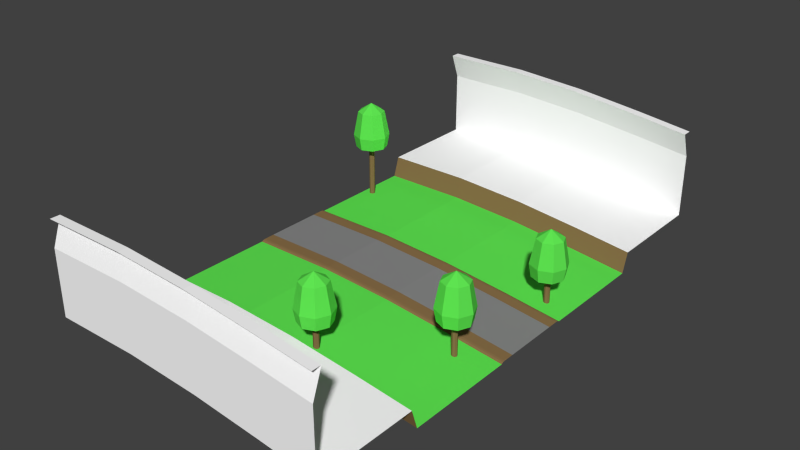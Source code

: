 # Source: straight_down.blend  (saved by Blender 2.79.0; exported with 4.5.12 LTS)
import bpy
from mathutils import Matrix  # noqa: F401  (used for matrix-valued properties, if any)

bpy.ops.wm.read_factory_settings(use_empty=True)
scene = bpy.context.scene
scene.name = 'Scene'

# ---- collections
col_collection_1 = bpy.data.collections.new('Collection 1'); scene.collection.children.link(col_collection_1)

# ---- materials (node trees are filled in below, after node groups)
mat_grey___eeeeee = bpy.data.materials.new('grey [#eeeeee]')
mat_grey___eeeeee.alpha_threshold = 0.0
mat_grey___eeeeee.use_transparent_shadow = False
mat_grey___eeeeee.diffuse_color = (1.0, 1.0, 1.0, 1.0)
mat_grey___eeeeee.roughness = 0.5
mat_asphalt___333333 = bpy.data.materials.new('asphalt [#333333]')
mat_asphalt___333333.alpha_threshold = 0.0
mat_asphalt___333333.use_transparent_shadow = False
mat_asphalt___333333.diffuse_color = (0.2462, 0.2462, 0.2462, 1.0)
mat_asphalt___333333.roughness = 0.5
mat_asphalt___333333.specular_intensity = 0.0
mat_brown___557755 = bpy.data.materials.new('brown [#557755]')
mat_brown___557755.alpha_threshold = 0.0
mat_brown___557755.use_transparent_shadow = False
mat_brown___557755.diffuse_color = (0.2529, 0.1569, 0.06666, 1.0)
mat_brown___557755.roughness = 0.5
mat_brown___557755.specular_intensity = 0.0
mat_green___33ee33 = bpy.data.materials.new('green [#33ee33]')
mat_green___33ee33.alpha_threshold = 0.0
mat_green___33ee33.use_transparent_shadow = False
mat_green___33ee33.diffuse_color = (0.1169, 0.8, 0.08475, 1.0)
mat_green___33ee33.roughness = 0.5

# ---- material node trees

# ---- world
world_world = bpy.data.worlds.new('World'); scene.world = world_world
world_world.color = (0.05088, 0.05088, 0.05088)
world_world.use_sun_shadow = False
world_world.sun_shadow_jitter_overblur = 0.0
world_world.cycles.sampling_method = 'NONE'
world_world.cycles.sample_map_resolution = 256

# ---- meshes
me_plane = bpy.data.meshes.new('Plane')
me_plane.from_pydata([(0.0, -2.0, 0.0), (6.0, -2.0, 0.0), (0.0, 0.0, 0.0), (6.0, 0.0, 0.0), (0.0, 2.0, 0.0), (6.0, 2.0, 0.0), (0.0, -2.802, 0.0), (6.0, -2.802, 0.0), (0.0, 2.802, 0.0), (6.0, 2.802, 0.0), (0.0, -2.959, -0.02544), (6.0, -2.959, -0.02544), (0.0, 2.959, -0.02544), (6.0, 2.959, -0.02544), (0.0, -3.085, -0.1019), (6.0, -3.085, -0.1019), (0.0, 3.085, -0.1019), (6.0, 3.085, -0.1019), (17.54, -4.251, -1.322), (17.54, -4.251, 2.162), (17.68, -4.31, -1.322), (17.68, -4.31, 2.162), (17.74, -4.451, -1.322), (17.74, -4.451, 2.162), (17.68, -4.593, -1.322), (17.68, -4.593, 2.162), (17.54, -4.651, -1.322), (17.54, -4.651, 2.162), (17.4, -4.593, -1.322), (17.4, -4.593, 2.162), (17.34, -4.451, -1.322), (17.34, -4.451, 2.162), (17.4, -4.31, -1.322), (17.4, -4.31, 2.162), (0.0, -18.7, 1.303), (6.0, -18.7, 1.303), (0.0, 18.7, 1.303), (6.0, 18.7, 1.303), (0.0, -18.71, 5.86), (6.0, -18.71, 5.86), (0.0, 18.71, 5.86), (6.0, 18.71, 5.86), (0.0, -18.04, 7.702), (6.0, -18.04, 7.702), (0.0, 18.04, 7.702), (6.0, 18.04, 7.702), (0.0, -18.71, 7.702), (6.0, -18.71, 7.702), (0.0, 18.71, 7.702), (6.0, 18.71, 7.702), (16.59, -4.45, 3.943), (16.25, -4.45, 2.162), (16.42, -4.45, 1.25), (16.87, -3.78, 3.943), (16.63, -3.538, 2.162), (16.75, -3.659, 1.25), (17.54, -3.503, 3.943), (17.54, -3.16, 2.162), (17.54, -3.332, 1.25), (18.21, -3.78, 3.943), (18.45, -3.538, 2.162), (18.33, -3.659, 1.25), (18.49, -4.45, 3.943), (18.83, -4.45, 2.162), (18.66, -4.45, 1.25), (18.21, -5.12, 3.943), (18.45, -5.362, 2.162), (18.33, -5.24, 1.25), (17.54, -5.397, 3.943), (17.54, -5.74, 2.162), (17.54, -5.568, 1.25), (17.54, -4.45, 4.56), (16.87, -5.12, 3.943), (16.63, -5.362, 2.162), (16.75, -5.24, 1.25), (17.54, -4.45, 1.25), (11.61, -9.908, -0.6578), (11.67, -9.766, 2.257), (11.67, -9.766, -0.6578), (11.61, -9.625, 2.257), (11.61, -9.625, -0.6578), (11.47, -9.566, 2.257), (11.47, -9.566, -0.6578), (11.61, -9.908, 2.257), (11.47, -9.966, -0.6578), (11.47, -9.966, 2.257), (11.33, -9.908, -0.6578), (11.33, -9.908, 2.257), (11.27, -9.766, -0.6578), (11.27, -9.766, 2.257), (11.33, -9.625, -0.6578), (11.33, -9.625, 2.257), (10.52, -9.765, 4.037), (10.18, -9.765, 2.257), (10.35, -9.765, 1.345), (10.8, -9.095, 4.037), (10.56, -8.853, 2.257), (10.68, -8.974, 1.345), (11.47, -8.818, 4.037), (11.47, -8.475, 2.257), (11.47, -8.647, 1.345), (12.14, -9.095, 4.037), (12.38, -8.853, 2.257), (12.26, -8.974, 1.345), (12.42, -9.765, 4.037), (12.76, -9.765, 2.257), (12.59, -9.765, 1.345), (12.14, -10.43, 4.037), (12.38, -10.68, 2.257), (12.26, -10.56, 1.345), (11.47, -10.71, 4.037), (11.47, -11.05, 2.257), (11.47, -10.88, 1.345), (11.47, -9.765, 4.655), (10.8, -10.43, 4.037), (10.56, -10.68, 2.257), (10.68, -10.56, 1.345), (11.47, -9.765, 1.345), (18.44, 4.11, -1.305), (18.49, 4.251, 1.61), (18.49, 4.251, -1.305), (18.44, 4.393, 1.61), (18.44, 4.393, -1.305), (18.29, 4.451, 1.61), (18.29, 4.451, -1.305), (18.44, 4.11, 1.61), (18.29, 4.051, -1.305), (18.29, 4.051, 1.61), (18.15, 4.11, -1.305), (18.15, 4.11, 1.61), (18.09, 4.251, -1.305), (18.09, 4.251, 1.61), (18.15, 4.393, -1.305), (18.15, 4.393, 1.61), (17.35, 4.252, 3.39), (17.01, 4.252, 1.61), (17.18, 4.252, 0.6977), (17.63, 4.922, 3.39), (17.38, 5.164, 1.61), (17.5, 5.043, 0.6977), (18.29, 5.199, 3.39), (18.29, 5.542, 1.61), (18.29, 5.37, 0.6977), (18.96, 4.922, 3.39), (19.21, 5.164, 1.61), (19.09, 5.043, 0.6977), (19.24, 4.252, 3.39), (19.58, 4.252, 1.61), (19.41, 4.252, 0.6977), (18.96, 3.583, 3.39), (19.21, 3.34, 1.61), (19.09, 3.462, 0.6977), (18.29, 3.305, 3.39), (18.29, 2.963, 1.61), (18.29, 3.134, 0.6977), (18.29, 4.252, 4.008), (17.63, 3.583, 3.39), (17.38, 3.34, 1.61), (17.5, 3.462, 0.6977), (18.29, 4.252, 0.6977), (0.7888, 7.487, -0.1019), (0.8474, 7.628, 4.588), (0.8474, 7.628, -0.1019), (0.7888, 7.769, 4.588), (0.7888, 7.769, -0.1019), (0.6474, 7.828, 4.588), (0.6474, 7.828, -0.1019), (0.7888, 7.487, 4.588), (0.6474, 7.428, -0.1019), (0.6474, 7.428, 4.588), (0.5059, 7.487, -0.1019), (0.5059, 7.487, 4.588), (0.4474, 7.628, -0.1019), (0.4474, 7.628, 4.588), (0.5059, 7.769, -0.1019), (0.5059, 7.769, 4.588), (-0.2996, 7.629, 6.368), (-0.6423, 7.629, 4.588), (-0.4706, 7.629, 3.676), (-0.02227, 8.299, 6.368), (-0.2646, 8.541, 4.588), (-0.1431, 8.42, 3.676), (0.6474, 8.576, 6.368), (0.6474, 8.919, 4.588), (0.6474, 8.747, 3.676), (1.317, 8.299, 6.368), (1.559, 8.541, 4.588), (1.438, 8.42, 3.676), (1.594, 7.629, 6.368), (1.937, 7.629, 4.588), (1.765, 7.629, 3.676), (1.317, 6.96, 6.368), (1.559, 6.717, 4.588), (1.438, 6.839, 3.676), (0.6474, 6.682, 6.368), (0.6474, 6.34, 4.588), (0.6474, 6.511, 3.676), (0.6474, 7.629, 6.986), (-0.02227, 6.96, 6.368), (-0.2646, 6.717, 4.588), (-0.1431, 6.839, 3.676), (0.6474, 7.629, 3.676), (0.0, -10.95, -0.1019), (6.0, -10.95, -0.1019), (0.0, -11.41, 1.303), (6.0, -11.41, 1.303), (0.0, 10.95, -0.1019), (6.0, 10.95, -0.1019), (0.0, 11.41, 1.303), (6.0, 11.41, 1.303), (11.18, -2.0, -0.3143), (11.18, 0.0, -0.3143), (11.18, 2.0, -0.3143), (11.18, -2.802, -0.3143), (11.18, 2.802, -0.3143), (11.18, -2.959, -0.3397), (11.18, 2.959, -0.3397), (11.18, -3.085, -0.4162), (11.18, 3.085, -0.4162), (11.18, -18.7, 0.9888), (11.18, 18.7, 0.9888), (11.18, -18.71, 5.545), (11.18, 18.71, 5.545), (11.18, -18.04, 7.388), (11.18, 18.04, 7.388), (11.18, -18.71, 7.388), (11.18, 18.71, 7.388), (11.18, -10.95, -0.4162), (11.18, -11.41, 0.9888), (11.18, 10.95, -0.4162), (11.18, 11.41, 0.9888), (16.0, -2.0, -0.8391), (16.0, 0.0, -0.8391), (16.0, 2.0, -0.8391), (16.0, -2.802, -0.8391), (16.0, 2.802, -0.8391), (16.0, -2.959, -0.8646), (16.0, 2.959, -0.8646), (16.0, -3.085, -0.941), (16.0, 3.085, -0.941), (16.0, -18.7, 0.464), (16.0, 18.7, 0.464), (16.0, -18.71, 5.021), (16.0, 18.71, 5.021), (16.0, -18.04, 6.863), (16.0, 18.04, 6.863), (16.0, -18.71, 6.863), (16.0, 18.71, 6.863), (16.0, -10.95, -0.941), (16.0, -11.41, 0.464), (16.0, 10.95, -0.941), (16.0, 11.41, 0.464), (20.0, -2.0, -1.337), (20.0, 0.0, -1.337), (20.0, 2.0, -1.337), (20.0, -2.802, -1.337), (20.0, 2.802, -1.337), (20.0, -2.959, -1.362), (20.0, 2.959, -1.362), (20.0, -3.085, -1.439), (20.0, 3.085, -1.439), (20.0, -18.7, -0.03387), (20.0, 18.7, -0.03387), (20.0, -18.71, 4.523), (20.0, 18.71, 4.523), (20.0, -18.04, 6.365), (20.0, 18.04, 6.365), (20.0, -18.71, 6.365), (20.0, 18.71, 6.365), (20.0, -10.95, -1.439), (20.0, -11.41, -0.03387), (20.0, 10.95, -1.439), (20.0, 11.41, -0.03387)], [(23, 63), (77, 105), (119, 147), (161, 189)], [(0, 1, 3, 2), (2, 3, 5, 4), (1, 0, 6, 7), (9, 8, 4, 5), (8, 9, 13, 12), (7, 6, 10, 11), (12, 13, 17, 16), (11, 10, 14, 15), (205, 204, 34, 35), (18, 19, 21, 20), (20, 21, 23, 22), (22, 23, 25, 24), (24, 25, 27, 26), (26, 27, 29, 28), (28, 29, 31, 30), (32, 33, 19, 18), (30, 31, 33, 32), (16, 17, 207, 206), (36, 37, 41, 40), (35, 34, 38, 39), (40, 41, 45, 44), (44, 45, 49, 48), (43, 42, 46, 47), (52, 51, 54, 55), (51, 50, 53, 54), (55, 54, 57, 58), (54, 53, 56, 57), (58, 57, 60, 61), (57, 56, 59, 60), (61, 60, 63, 64), (60, 59, 62, 63), (64, 63, 66, 67), (63, 62, 65, 66), (67, 66, 69, 70), (66, 65, 68, 69), (70, 69, 73, 74), (69, 68, 72, 73), (50, 71, 53), (53, 71, 56), (56, 71, 59), (59, 71, 62), (62, 71, 65), (65, 71, 68), (68, 71, 72), (74, 73, 51, 52), (73, 72, 50, 51), (72, 71, 50), (39, 38, 42, 43), (88, 89, 91, 90), (90, 91, 81, 82), (86, 87, 89, 88), (84, 85, 87, 86), (76, 83, 85, 84), (78, 77, 83, 76), (80, 79, 77, 78), (82, 81, 79, 80), (74, 52, 75), (70, 74, 75), (67, 70, 75), (64, 67, 75), (61, 64, 75), (58, 61, 75), (55, 58, 75), (52, 55, 75), (94, 93, 96, 97), (93, 92, 95, 96), (97, 96, 99, 100), (96, 95, 98, 99), (100, 99, 102, 103), (99, 98, 101, 102), (103, 102, 105, 106), (102, 101, 104, 105), (106, 105, 108, 109), (105, 104, 107, 108), (109, 108, 111, 112), (108, 107, 110, 111), (112, 111, 115, 116), (111, 110, 114, 115), (92, 113, 95), (95, 113, 98), (98, 113, 101), (101, 113, 104), (104, 113, 107), (107, 113, 110), (110, 113, 114), (116, 115, 93, 94), (115, 114, 92, 93), (114, 113, 92), (116, 94, 117), (112, 116, 117), (109, 112, 117), (106, 109, 117), (103, 106, 117), (100, 103, 117), (97, 100, 117), (94, 97, 117), (130, 131, 133, 132), (132, 133, 123, 124), (128, 129, 131, 130), (126, 127, 129, 128), (118, 125, 127, 126), (120, 119, 125, 118), (122, 121, 119, 120), (124, 123, 121, 122), (136, 135, 138, 139), (135, 134, 137, 138), (139, 138, 141, 142), (138, 137, 140, 141), (142, 141, 144, 145), (141, 140, 143, 144), (145, 144, 147, 148), (144, 143, 146, 147), (148, 147, 150, 151), (147, 146, 149, 150), (151, 150, 153, 154), (150, 149, 152, 153), (154, 153, 157, 158), (153, 152, 156, 157), (134, 155, 137), (137, 155, 140), (140, 155, 143), (143, 155, 146), (146, 155, 149), (149, 155, 152), (152, 155, 156), (158, 157, 135, 136), (157, 156, 134, 135), (156, 155, 134), (158, 136, 159), (154, 158, 159), (151, 154, 159), (148, 151, 159), (145, 148, 159), (142, 145, 159), (139, 142, 159), (136, 139, 159), (172, 173, 175, 174), (174, 175, 165, 166), (170, 171, 173, 172), (168, 169, 171, 170), (160, 167, 169, 168), (162, 161, 167, 160), (164, 163, 161, 162), (166, 165, 163, 164), (178, 177, 180, 181), (177, 176, 179, 180), (181, 180, 183, 184), (180, 179, 182, 183), (184, 183, 186, 187), (183, 182, 185, 186), (187, 186, 189, 190), (186, 185, 188, 189), (190, 189, 192, 193), (189, 188, 191, 192), (193, 192, 195, 196), (192, 191, 194, 195), (196, 195, 199, 200), (195, 194, 198, 199), (176, 197, 179), (179, 197, 182), (182, 197, 185), (185, 197, 188), (188, 197, 191), (191, 197, 194), (194, 197, 198), (200, 199, 177, 178), (199, 198, 176, 177), (198, 197, 176), (200, 178, 201), (196, 200, 201), (193, 196, 201), (190, 193, 201), (187, 190, 201), (184, 187, 201), (181, 184, 201), (178, 181, 201), (203, 202, 204, 205), (206, 207, 209, 208), (15, 14, 202, 203), (37, 36, 208, 209), (17, 13, 216, 218), (37, 209, 230, 220), (1, 7, 213, 210), (207, 17, 218, 229), (39, 43, 223, 221), (15, 203, 227, 217), (13, 9, 214, 216), (205, 35, 219, 228), (41, 37, 220, 222), (43, 47, 225, 223), (203, 205, 228, 227), (9, 5, 212, 214), (11, 15, 217, 215), (45, 41, 222, 224), (209, 207, 229, 230), (3, 1, 210, 211), (7, 11, 215, 213), (5, 3, 211, 212), (35, 39, 221, 219), (49, 45, 224, 226), (212, 211, 232, 233), (219, 221, 242, 240), (229, 218, 239, 250), (217, 227, 248, 238), (215, 217, 238, 236), (227, 228, 249, 248), (213, 215, 236, 234), (214, 212, 233, 235), (223, 225, 246, 244), (211, 210, 231, 232), (224, 222, 243, 245), (222, 220, 241, 243), (220, 230, 251, 241), (228, 219, 240, 249), (230, 229, 250, 251), (218, 216, 237, 239), (216, 214, 235, 237), (221, 223, 244, 242), (210, 213, 234, 231), (226, 224, 245, 247), (235, 233, 254, 256), (244, 246, 267, 265), (232, 231, 252, 253), (245, 243, 264, 266), (243, 241, 262, 264), (241, 251, 272, 262), (249, 240, 261, 270), (251, 250, 271, 272), (239, 237, 258, 260), (237, 235, 256, 258), (242, 244, 265, 263), (231, 234, 255, 252), (247, 245, 266, 268), (233, 232, 253, 254), (240, 242, 263, 261), (250, 239, 260, 271), (238, 248, 269, 259), (236, 238, 259, 257), (248, 249, 270, 269), (234, 236, 257, 255)])
me_plane.polygons.foreach_set('material_index', [1, 1, 2, 2, 2, 2, 2, 2, 0, 2, 2, 2, 2, 2, 2, 2, 2, 3, 0, 0, 0, 0, 0, 3, 3, 3, 3, 3, 3, 3, 3, 3, 3, 3, 3, 3, 3, 3, 3, 3, 3, 3, 3, 3, 3, 3, 3, 0, 2, 2, 2, 2, 2, 2, 2, 2, 3, 3, 3, 3, 3, 3, 3, 3, 3, 3, 3, 3, 3, 3, 3, 3, 3, 3, 3, 3, 3, 3, 3, 3, 3, 3, 3, 3, 3, 3, 3, 3, 3, 3, 3, 3, 3, 3, 3, 3, 2, 2, 2, 2, 2, 2, 2, 2, 3, 3, 3, 3, 3, 3, 3, 3, 3, 3, 3, 3, 3, 3, 3, 3, 3, 3, 3, 3, 3, 3, 3, 3, 3, 3, 3, 3, 3, 3, 3, 3, 2, 2, 2, 2, 2, 2, 2, 2, 3, 3, 3, 3, 3, 3, 3, 3, 3, 3, 3, 3, 3, 3, 3, 3, 3, 3, 3, 3, 3, 3, 3, 3, 3, 3, 3, 3, 3, 3, 3, 3, 2, 2, 3, 0, 2, 0, 2, 3, 0, 3, 2, 0, 0, 0, 2, 2, 2, 0, 2, 1, 2, 1, 0, 0, 1, 0, 3, 3, 2, 2, 2, 2, 0, 1, 0, 0, 0, 0, 2, 2, 2, 0, 2, 0, 2, 0, 1, 0, 0, 0, 0, 2, 2, 2, 0, 2, 0, 1, 0, 3, 3, 2, 2, 2])
_uv = me_plane.uv_layers.new(name='UVMap')
_uv.uv.foreach_set('vector', [-0.002992, 0.0008824, 2.097, 0.0008824, 2.097, 0.5008, -0.002992, 0.5008, -0.002992, 0.5008, 2.097, 0.5008, 2.097, 1.001, -0.002992, 1.001, -4.952, -0.487, 0.0, 0.0, 0.0, 0.0, 0.0, 0.0, -4.952, -0.487, 0.0, 0.0, 0.0, 0.0, 0.0, 0.0, 0.0, 0.0, -4.952, -0.487, -4.952, -0.487, 0.0, 0.0, 0.0, 0.0, 0.0, 0.0, 0.0, 0.0, 0.0, 0.0, 0.0, 0.0, -4.952, -0.487, -4.952, -0.487, 0.0, 0.0, 0.0, 0.0, 0.0, 0.0, 0.0, 0.0, 0.0, 0.0, 0.0, 0.0, 0.0, 0.0, 0.0, 0.0, 0.0, 0.0, 0.0, 0.0, 0.0, 0.0, 0.0, 0.0, 0.0, 0.0, 0.0, 0.0, 0.0, 0.0, 0.0, 0.0, 0.0, 0.0, 0.0, 0.0, 0.0, 0.0, 0.0, 0.0, 0.0, 0.0, 0.0, 0.0, 0.0, 0.0, 0.0, 0.0, 0.0, 0.0, 0.0, 0.0, 0.0, 0.0, 0.0, 0.0, 0.0, 0.0, 0.0, 0.0, 0.0, 0.0, 0.0, 0.0, 0.0, 0.0, 0.0, 0.0, 0.0, 0.0, 0.0, 0.0, 0.0, 0.0, 0.0, 0.0, 0.0, 0.0, 0.0, 0.0, 0.0, 0.0, 0.0, 0.0, -4.952, -0.487, -4.952, -0.487, 0.0, 0.0, 0.0, 0.0, -4.952, -0.487, -4.952, -0.487, 0.0, 0.0, 0.0, 0.0, 0.0, 0.0, 0.0, 0.0, 0.0, 0.0, 0.0, 0.0, -4.952, -0.487, -4.952, -0.487, 0.0, 0.0, 0.0, 0.0, -4.952, -0.487, -4.952, -0.487, 0.0, 0.0, 0.0, 0.0, 0.0, 0.0, 0.0, 0.0, 0.0, 0.0, 0.0, 0.0, 0.0, 0.0, 0.0, 0.0, 0.0, 0.0, 0.0, 0.0, 0.0, 0.0, 0.0, 0.0, 0.0, 0.0, 0.0, 0.0, 0.0, 0.0, 0.0, 0.0, 0.0, 0.0, 0.0, 0.0, 0.0, 0.0, 0.0, 0.0, 0.0, 0.0, 0.0, 0.0, 0.0, 0.0, 0.0, 0.0, 0.0, 0.0, 0.0, 0.0, 0.0, 0.0, 0.0, 0.0, 0.0, 0.0, 0.0, 0.0, 0.0, 0.0, 0.0, 0.0, 0.0, 0.0, 0.0, 0.0, 0.0, 0.0, 0.0, 0.0, 0.0, 0.0, 0.0, 0.0, 0.0, 0.0, 0.0, 0.0, 0.0, 0.0, 0.0, 0.0, 0.0, 0.0, 0.0, 0.0, 0.0, 0.0, 0.0, 0.0, 0.0, 0.0, 0.0, 0.0, 0.0, 0.0, 0.0, 0.0, 0.0, 0.0, 0.0, 0.0, 0.0, 0.0, 0.0, 0.0, 0.0, 0.0, 0.0, 0.0, 0.0, 0.0, 0.0, 0.0, 0.0, 0.0, 0.0, 0.0, 0.0, 0.0, 0.0, 0.0, 0.0, 0.0, 0.0, 0.0, 0.0, 0.0, 0.0, 0.0, 0.0, 0.0, 0.0, 0.0, 0.0, 0.0, 0.0, 0.0, 0.0, 0.0, 0.0, 0.0, 0.0, 0.0, 0.0, 0.0, 0.0, 0.0, 0.0, 0.0, 0.0, 0.0, 0.0, 0.0, 0.0, 0.0, 0.0, 0.0, 0.0, 0.0, 0.0, 0.0, 0.0, 0.0, 0.0, 0.0, 0.0, 0.0, 0.0, 0.0, 0.0, 0.0, 0.0, 0.0, 0.0, 0.0, 0.0, 0.0, 0.0, 0.0, 0.0, 0.0, 0.0, 0.0, 0.0, 0.0, 0.0, 0.0, 0.0, 0.0, 0.0, 0.0, 0.0, 0.0, 0.0, 0.0, 0.0, 0.0, 0.0, 0.0, 0.0, 0.0, 0.0, 0.0, 0.0, 0.0, 0.0, 0.0, 0.0, 0.0, 0.0, 0.0, 0.0, 0.0, 0.0, 0.0, 0.0, 0.0, 0.0, 0.0, 0.0, 0.0, 0.0, 0.0, 0.0, 0.0, 0.0, 0.0, 0.0, 0.0, 0.0, 0.0, 0.0, 0.0, 0.0, 0.0, 0.0, 0.0, 0.0, 0.0, 0.0, 0.0, 0.0, 0.0, 0.0, 0.0, 0.0, 0.0, 0.0, 0.0, 0.0, 0.0, 0.0, 0.0, 0.0, 0.0, 0.0, 0.0, 0.0, 0.0, 0.0, 0.0, 0.0, 0.0, 0.0, 0.0, 0.0, 0.0, 0.0, 0.0, 0.0, 0.0, 0.0, 0.0, 0.0, 0.0, 0.0, 0.0, 0.0, 0.0, 0.0, 0.0, 0.0, 0.0, 0.0, 0.0, 0.0, 0.0, 0.0, 0.0, 0.0, 0.0, 0.0, 0.0, 0.0, 0.0, 0.0, 0.0, 0.0, 0.0, 0.0, 0.0, 0.0, 0.0, 0.0, 0.0, 0.0, 0.0, 0.0, 0.0, 0.0, 0.0, 0.0, 0.0, 0.0, 0.0, 0.0, 0.0, 0.0, 0.0, 0.0, 0.0, 0.0, 0.0, 0.0, 0.0, 0.0, 0.0, 0.0, 0.0, 0.0, 0.0, 0.0, 0.0, 0.0, 0.0, 0.0, 0.0, 0.0, 0.0, 0.0, 0.0, 0.0, 0.0, 0.0, 0.0, 0.0, 0.0, 0.0, 0.0, 0.0, 0.0, 0.0, 0.0, 0.0, 0.0, 0.0, 0.0, 0.0, 0.0, 0.0, 0.0, 0.0, 0.0, 0.0, 0.0, 0.0, 0.0, 0.0, 0.0, 0.0, 0.0, 0.0, 0.0, 0.0, 0.0, 0.0, 0.0, 0.0, 0.0, 0.0, 0.0, 0.0, 0.0, 0.0, 0.0, 0.0, 0.0, 0.0, 0.0, 0.0, 0.0, 0.0, 0.0, 0.0, 0.0, 0.0, 0.0, 0.0, 0.0, 0.0, 0.0, 0.0, 0.0, 0.0, 0.0, 0.0, 0.0, 0.0, 0.0, 0.0, 0.0, 0.0, 0.0, 0.0, 0.0, 0.0, 0.0, 0.0, 0.0, 0.0, 0.0, 0.0, 0.0, 0.0, 0.0, 0.0, 0.0, 0.0, 0.0, 0.0, 0.0, 0.0, 0.0, 0.0, 0.0, 0.0, 0.0, 0.0, 0.0, 0.0, 0.0, 0.0, 0.0, 0.0, 0.0, 0.0, 0.0, 0.0, 0.0, 0.0, 0.0, 0.0, 0.0, 0.0, 0.0, 0.0, 0.0, 0.0, 0.0, 0.0, 0.0, 0.0, 0.0, 0.0, 0.0, 0.0, 0.0, 0.0, 0.0, 0.0, 0.0, 0.0, 0.0, 0.0, 0.0, 0.0, 0.0, 0.0, 0.0, 0.0, 0.0, 0.0, 0.0, 0.0, 0.0, 0.0, 0.0, 0.0, 0.0, 0.0, 0.0, 0.0, 0.0, 0.0, 0.0, 0.0, 0.0, 0.0, 0.0, 0.0, 0.0, 0.0, 0.0, 0.0, 0.0, 0.0, 0.0, 0.0, 0.0, 0.0, 0.0, 0.0, 0.0, 0.0, 0.0, 0.0, 0.0, 0.0, 0.0, 0.0, 0.0, 0.0, 0.0, 0.0, 0.0, 0.0, 0.0, 0.0, 0.0, 0.0, 0.0, 0.0, 0.0, 0.0, 0.0, 0.0, 0.0, 0.0, 0.0, 0.0, 0.0, 0.0, 0.0, 0.0, 0.0, 0.0, 0.0, 0.0, 0.0, 0.0, 0.0, 0.0, 0.0, 0.0, 0.0, 0.0, 0.0, 0.0, 0.0, 0.0, 0.0, 0.0, 0.0, 0.0, 0.0, 0.0, 0.0, 0.0, 0.0, 0.0, 0.0, 0.0, 0.0, 0.0, 0.0, 0.0, 0.0, 0.0, 0.0, 0.0, 0.0, 0.0, 0.0, 0.0, 0.0, 0.0, 0.0, 0.0, 0.0, 0.0, 0.0, 0.0, 0.0, 0.0, 0.0, 0.0, 0.0, 0.0, 0.0, 0.0, 0.0, 0.0, 0.0, 0.0, 0.0, 0.0, 0.0, 0.0, 0.0, 0.0, 0.0, 0.0, 0.0, 0.0, 0.0, 0.0, 0.0, 0.0, 0.0, 0.0, 0.0, 0.0, 0.0, 0.0, 0.0, 0.0, 0.0, 0.0, 0.0, 0.0, 0.0, 0.0, 0.0, 0.0, 0.0, 0.0, 0.0, 0.0, 0.0, 0.0, 0.0, 0.0, 0.0, 0.0, 0.0, 0.0, 0.0, 0.0, 0.0, 0.0, 0.0, 0.0, 0.0, 0.0, 0.0, 0.0, 0.0, 0.0, 0.0, 0.0, 0.0, 0.0, 0.0, 0.0, 0.0, 0.0, 0.0, 0.0, 0.0, 0.0, 0.0, 0.0, 0.0, 0.0, 0.0, 0.0, 0.0, 0.0, 0.0, 0.0, 0.0, 0.0, 0.0, 0.0, 0.0, 0.0, 0.0, 0.0, 0.0, 0.0, 0.0, 0.0, 0.0, 0.0, 0.0, 0.0, 0.0, 0.0, 0.0, 0.0, 0.0, 0.0, 0.0, 0.0, 0.0, 0.0, 0.0, 0.0, 0.0, 0.0, 0.0, 0.0, 0.0, 0.0, 0.0, 0.0, 0.0, 0.0, 0.0, 0.0, 0.0, 0.0, 0.0, 0.0, 0.0, 0.0, 0.0, 0.0, 0.0, 0.0, 0.0, 0.0, 0.0, 0.0, 0.0, 0.0, 0.0, 0.0, 0.0, 0.0, 0.0, 0.0, 0.0, 0.0, 0.0, 0.0, 0.0, 0.0, 0.0, 0.0, 0.0, 0.0, 0.0, 0.0, 0.0, 0.0, 0.0, 0.0, 0.0, 0.0, 0.0, 0.0, 0.0, 0.0, 0.0, 0.0, 0.0, 0.0, 0.0, 0.0, 0.0, 0.0, 0.0, 0.0, 0.0, 0.0, 0.0, 0.0, 0.0, 0.0, 0.0, 0.0, 0.0, 0.0, 0.0, 0.0, 0.0, 0.0, 0.0, 0.0, 0.0, 0.0, 0.0, 0.0, 0.0, 0.0, 0.0, 0.0, 0.0, 0.0, 0.0, 0.0, 0.0, 0.0, 0.0, 0.0, 0.0, 0.0, 0.0, 0.0, 0.0, 0.0, 0.0, 0.0, 0.0, 0.0, 0.0, 0.0, 0.0, 0.0, 0.0, 0.0, 0.0, 0.0, 0.0, 0.0, 0.0, 0.0, 0.0, 0.0, 0.0, 0.0, 0.0, 0.0, 0.0, 0.0, 0.0, 0.0, 0.0, 0.0, 0.0, 0.0, 0.0, 0.0, 0.0, 0.0, 0.0, 0.0, 0.0, 0.0, 0.0, 0.0, 0.0, 0.0, 0.0, 0.0, 0.0, 0.0, 0.0, 0.0, 0.0, 0.0, 0.0, 0.0, 0.0, 0.0, 0.0, 0.0, 0.0, 0.0, 0.0, 0.0, 0.0, 0.0, 0.0, 0.0, 0.0, 0.0, 0.0, 0.0, 0.0, 0.0, 0.0, 0.0, 0.0, 0.0, 0.0, 0.0, 0.0, 0.0, 0.0, 0.0, 0.0, 0.0, 0.0, 0.0, 0.0, 0.0, 0.0, 0.0, 0.0, 0.0, 0.0, 0.0, 0.0, 0.0, 0.0, 0.0, 0.0, 0.0, 0.0, 0.0, 0.0, 0.0, 0.0, 0.0, 0.0, 0.0, 0.0, 0.0, 0.0, 0.0, 0.0, 0.0, 0.0, 0.0, 0.0, 0.0, 0.0, 0.0, 0.0, 0.0, 0.0, 0.0, 0.0, 0.0, 0.0, 0.0, 0.0, 0.0, 0.0, 0.0, 0.0, 0.0, 0.0, 0.0, 0.0, 0.0, 0.0, 0.0, 0.0, 0.0, 0.0, 0.0, 0.0, 0.0, 0.0, 0.0, 0.0, 0.0, 0.0, 0.0, 0.0, 0.0, 0.0, 0.0, 0.0, 0.0, 0.0, 0.0, 0.0, 0.0, 0.0, 0.0, 0.0, 0.0, 0.0, 0.0, 0.0, 0.0, 0.0, 0.0, 0.0, 0.0, 0.0, 0.0, 0.0, 0.0, 0.0, 0.0, 0.0, 0.0, 0.0, 0.0, 0.0, 0.0, 0.0, 0.0, 0.0, 0.0, 0.0, 0.0, 0.0, 0.0, 0.0, 0.0, 0.0, 0.0, 0.0, 0.0, 0.0, 0.0, 0.0, 0.0, 0.0, 0.0, 0.0, 0.0, 0.0, 0.0, 0.0, 0.0, 0.0, 0.0, 0.0, 0.0, 0.0, 0.0, 0.0, 0.0, 0.0, 0.0, 0.0, 0.0, 0.0, 0.0, 0.0, 0.0, 0.0, 0.0, 0.0, 0.0, 0.0, 0.0, 0.0, 0.0, 0.0, 0.0, 0.0, 0.0, 0.0, 0.0, 0.0, 0.0, 0.0, 0.0, 0.0, 0.0, 0.0, 0.0, 0.0, 0.0, 0.0, 0.0, 0.0, 0.0, 0.0, 0.0, 0.0, 0.0, 0.0, 0.0, 0.0, 0.0, 0.0, 0.0, 0.0, 0.0, 0.0, 0.0, 0.0, 0.0, 0.0, 0.0, 0.0, 0.0, 0.0, 0.0, 0.0, 0.0, 0.0, 0.0, 0.0, 0.0, 0.0, 0.0, 0.0, 0.0, 0.0, 0.0, 0.0, 0.0, 0.0, 0.0, 0.0, 0.0, 0.0, 0.0, 0.0, 0.0, 0.0, 0.0, 0.0, -4.952, -0.487, -4.952, -0.487, 0.0, 0.0, 0.0, 0.0, 0.0, 0.0, 0.0, 0.0, 0.0, 0.0, 0.0, 0.0, 0.0, 0.0, 0.0, 0.0, -4.952, -0.487, -4.952, -0.487, -4.952, -0.487, -4.952, -0.487, -4.952, -0.487, 0.0, 0.0, -4.952, -0.487, -4.952, -0.487, 0.0, 0.0, -4.952, -0.487, 0.0, 0.0, 0.0, 0.0, -4.952, -0.487, -4.952, -0.487, -4.952, -0.487, -4.952, -0.487, -4.952, -0.487, 0.0, 0.0, 0.0, 0.0, 0.0, 0.0, 0.0, 0.0, 0.0, 0.0, 0.0, 0.0, 0.0, 0.0, 0.0, 0.0, -4.952, -0.487, -4.952, -0.487, -4.952, -0.487, -4.952, -0.487, 0.0, 0.0, 0.0, 0.0, 0.0, 0.0, 0.0, 0.0, -4.952, -0.487, -4.952, -0.487, -4.952, -0.487, -4.952, -0.487, 0.0, 0.0, 0.0, 0.0, 0.0, 0.0, 0.0, 0.0, 0.0, 0.0, 0.0, 0.0, 0.0, 0.0, 0.0, 0.0, -4.952, -0.487, 0.0, 0.0, 0.0, 0.0, -4.952, -0.487, 0.0, 0.0, 0.0, 0.0, 0.0, 0.0, 0.0, 0.0, -4.952, -0.487, -4.952, -0.487, -4.952, -0.487, -4.952, -0.487, -4.952, -0.487, -4.952, -0.487, -4.952, -0.487, -4.952, -0.487, 2.097, 0.5008, 2.097, 0.0008824, 2.097, 0.0008824, 2.097, 0.5008, 0.0, 0.0, 0.0, 0.0, 0.0, 0.0, 0.0, 0.0, 2.097, 1.001, 2.097, 0.5008, 2.097, 0.5008, 2.097, 1.001, 0.0, 0.0, 0.0, 0.0, 0.0, 0.0, 0.0, 0.0, -4.952, -0.487, -4.952, -0.487, -4.952, -0.487, -4.952, -0.487, 2.097, 1.001, 2.097, 0.5008, 2.097, 0.5008, 2.097, 1.001, 0.0, 0.0, 0.0, 0.0, 0.0, 0.0, 0.0, 0.0, -4.952, -0.487, -4.952, -0.487, -4.952, -0.487, -4.952, -0.487, 0.0, 0.0, 0.0, 0.0, 0.0, 0.0, 0.0, 0.0, 0.0, 0.0, 0.0, 0.0, 0.0, 0.0, 0.0, 0.0, 0.0, 0.0, 0.0, 0.0, 0.0, 0.0, 0.0, 0.0, 0.0, 0.0, 0.0, 0.0, 0.0, 0.0, 0.0, 0.0, -4.952, -0.487, 0.0, 0.0, 0.0, 0.0, -4.952, -0.487, 0.0, 0.0, 0.0, 0.0, 0.0, 0.0, 0.0, 0.0, 2.097, 0.5008, 2.097, 0.0008824, 2.097, 0.0008824, 2.097, 0.5008, -4.952, -0.487, -4.952, -0.487, -4.952, -0.487, -4.952, -0.487, -4.952, -0.487, -4.952, -0.487, -4.952, -0.487, -4.952, -0.487, 0.0, 0.0, -4.952, -0.487, -4.952, -0.487, 0.0, 0.0, 0.0, 0.0, 0.0, 0.0, 0.0, 0.0, 0.0, 0.0, -4.952, -0.487, -4.952, -0.487, -4.952, -0.487, -4.952, -0.487, -4.952, -0.487, -4.952, -0.487, -4.952, -0.487, -4.952, -0.487, -4.952, -0.487, -4.952, -0.487, -4.952, -0.487, -4.952, -0.487, 0.0, 0.0, 0.0, 0.0, 0.0, 0.0, 0.0, 0.0, -4.952, -0.487, 0.0, 0.0, 0.0, 0.0, -4.952, -0.487, -4.952, -0.487, -4.952, -0.487, -4.952, -0.487, -4.952, -0.487, -4.952, -0.487, 0.0, 0.0, 0.0, 0.0, -4.952, -0.487, 0.0, 0.0, 0.0, 0.0, 0.0, 0.0, 0.0, 0.0, 2.097, 0.5008, 2.097, 0.0008824, 2.097, 0.0008824, 2.097, 0.5008, -4.952, -0.487, -4.952, -0.487, -4.952, -0.487, -4.952, -0.487, -4.952, -0.487, -4.952, -0.487, -4.952, -0.487, -4.952, -0.487, 0.0, 0.0, -4.952, -0.487, -4.952, -0.487, 0.0, 0.0, 0.0, 0.0, 0.0, 0.0, 0.0, 0.0, 0.0, 0.0, -4.952, -0.487, -4.952, -0.487, -4.952, -0.487, -4.952, -0.487, -4.952, -0.487, -4.952, -0.487, -4.952, -0.487, -4.952, -0.487, -4.952, -0.487, -4.952, -0.487, -4.952, -0.487, -4.952, -0.487, 0.0, 0.0, 0.0, 0.0, 0.0, 0.0, 0.0, 0.0, -4.952, -0.487, 0.0, 0.0, 0.0, 0.0, -4.952, -0.487, -4.952, -0.487, -4.952, -0.487, -4.952, -0.487, -4.952, -0.487, 2.097, 1.001, 2.097, 0.5008, 2.097, 0.5008, 2.097, 1.001, 0.0, 0.0, 0.0, 0.0, 0.0, 0.0, 0.0, 0.0, -4.952, -0.487, -4.952, -0.487, -4.952, -0.487, -4.952, -0.487, 0.0, 0.0, 0.0, 0.0, 0.0, 0.0, 0.0, 0.0, 0.0, 0.0, 0.0, 0.0, 0.0, 0.0, 0.0, 0.0, 0.0, 0.0, 0.0, 0.0, 0.0, 0.0, 0.0, 0.0, 0.0, 0.0, 0.0, 0.0, 0.0, 0.0, 0.0, 0.0])
me_plane.materials.append(mat_grey___eeeeee)
me_plane.materials.append(mat_asphalt___333333)
me_plane.materials.append(mat_brown___557755)
me_plane.materials.append(mat_green___33ee33)
me_plane.use_remesh_preserve_volume = False
me_plane.use_remesh_preserve_attributes = False
me_plane.use_mirror_vertex_groups = False
me_plane.update()

# ---- objects
ob_plane = bpy.data.objects.new('Plane', me_plane)

# ---- transforms, parenting, visibility, modifiers, constraints
ob_plane.location = (0.0, 0.0, 0.0)
ob_plane.show_texture_space = True
ob_plane.lineart.crease_threshold = 0.0

# ---- collection membership
col_collection_1.objects.link(ob_plane)

# ---- scene / render settings (as saved in the file)
scene.frame_start = 1; scene.frame_end = 250; scene.frame_set(1)
scene.render.engine = 'BLENDER_EEVEE_NEXT'
scene.render.resolution_percentage = 50
scene.render.dither_intensity = 0.0
scene.cycles.use_denoising = False
scene.cycles.samples = 10
scene.cycles.sampling_pattern = 'TABULATED_SOBOL'
scene.cycles.light_sampling_threshold = 0.0
scene.cycles.use_adaptive_sampling = False
scene.cycles.use_light_tree = False
scene.cycles.blur_glossy = 0.0
scene.cycles.pixel_filter_type = 'GAUSSIAN'
scene.cycles.sample_clamp_indirect = 0.0
scene.view_settings.view_transform = 'Standard'
bpy.context.view_layer.update()

# ---- added for rendering (the .blend has no active camera and no usable light): camera, sun
cam_auto = bpy.data.cameras.new('AutoCamera')
cam_auto.lens = 50.0
cam_auto.sensor_width = 36.0
cam_auto.clip_end = 1000.0
ob_auto_camera = bpy.data.objects.new('AutoCamera', cam_auto)
scene.collection.objects.link(ob_auto_camera)
ob_auto_camera.location = (50.1086, -48.5157, 35.4755)
ob_auto_camera.rotation_euler = (1.09748, -7.21219e-08, 0.694738)
scene.camera = ob_auto_camera
light_auto_sun = bpy.data.lights.new('AutoSun', 'SUN')
light_auto_sun.energy = 3.0
light_auto_sun.angle = 0.0523599
ob_auto_sun = bpy.data.objects.new('AutoSun', light_auto_sun)
scene.collection.objects.link(ob_auto_sun)
ob_auto_sun.rotation_euler = (0.872665, 0.174533, 0.523599)
bpy.context.view_layer.update()

